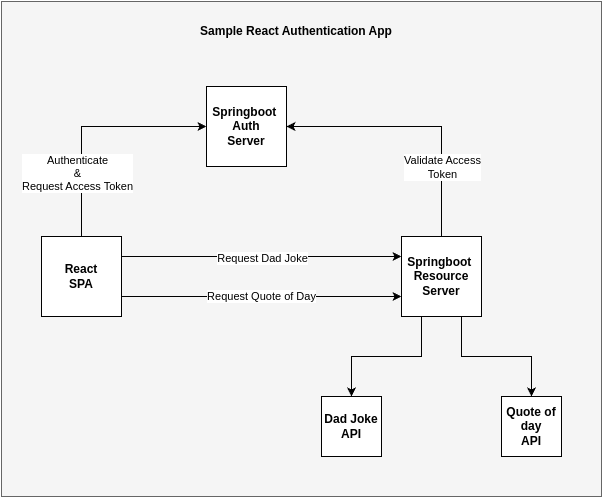

The diagram above was exported from draw.io. Its source (the exported page's mxGraphModel, read from the mxfile embedded in the PNG):
<mxGraphModel dx="714" dy="1719" grid="1" gridSize="10" guides="1" tooltips="1" connect="1" arrows="1" fold="1" page="1" pageScale="1" pageWidth="827" pageHeight="1169" math="0" shadow="0">
  <root>
    <mxCell id="0" />
    <mxCell id="1" parent="0" />
    <mxCell id="TvkG15E_dKBn7L3v6Pw0-2" value="" style="rounded=0;whiteSpace=wrap;html=1;fillColor=#f5f5f5;fontColor=#333333;strokeColor=#666666;" vertex="1" parent="1">
      <mxGeometry x="150" y="35" width="600" height="495" as="geometry" />
    </mxCell>
    <mxCell id="rSrZHG-JKG_c5R6aRZod-1" value="Sample React Authentication App" style="text;strokeColor=none;align=center;fillColor=none;html=1;verticalAlign=middle;whiteSpace=wrap;rounded=0;fontStyle=1" parent="1" vertex="1">
      <mxGeometry x="280" y="50" width="330" height="30" as="geometry" />
    </mxCell>
    <mxCell id="rSrZHG-JKG_c5R6aRZod-2" value="Springboot&amp;nbsp;&lt;div&gt;Auth&lt;/div&gt;&lt;div&gt;Server&lt;/div&gt;" style="whiteSpace=wrap;html=1;aspect=fixed;fontStyle=1" parent="1" vertex="1">
      <mxGeometry x="355" y="120" width="80" height="80" as="geometry" />
    </mxCell>
    <mxCell id="rSrZHG-JKG_c5R6aRZod-13" style="edgeStyle=orthogonalEdgeStyle;rounded=0;orthogonalLoop=1;jettySize=auto;html=1;entryX=0;entryY=0.5;entryDx=0;entryDy=0;" parent="1" source="rSrZHG-JKG_c5R6aRZod-4" target="rSrZHG-JKG_c5R6aRZod-2" edge="1">
      <mxGeometry relative="1" as="geometry">
        <Array as="points">
          <mxPoint x="230" y="160" />
        </Array>
      </mxGeometry>
    </mxCell>
    <mxCell id="rSrZHG-JKG_c5R6aRZod-15" value="Authenticate&lt;div&gt;&amp;amp;&lt;/div&gt;&lt;div&gt;Request Access Token&lt;/div&gt;" style="edgeLabel;html=1;align=center;verticalAlign=middle;resizable=0;points=[];" parent="rSrZHG-JKG_c5R6aRZod-13" connectable="0" vertex="1">
      <mxGeometry x="-0.3124" y="5" relative="1" as="geometry">
        <mxPoint y="17" as="offset" />
      </mxGeometry>
    </mxCell>
    <mxCell id="rSrZHG-JKG_c5R6aRZod-17" style="edgeStyle=orthogonalEdgeStyle;rounded=0;orthogonalLoop=1;jettySize=auto;html=1;exitX=1;exitY=0.25;exitDx=0;exitDy=0;entryX=0;entryY=0.25;entryDx=0;entryDy=0;" parent="1" source="rSrZHG-JKG_c5R6aRZod-4" target="rSrZHG-JKG_c5R6aRZod-5" edge="1">
      <mxGeometry relative="1" as="geometry" />
    </mxCell>
    <mxCell id="rSrZHG-JKG_c5R6aRZod-19" value="Request Dad Joke" style="edgeLabel;html=1;align=center;verticalAlign=middle;resizable=0;points=[];" parent="rSrZHG-JKG_c5R6aRZod-17" connectable="0" vertex="1">
      <mxGeometry x="-0.134" y="-1" relative="1" as="geometry">
        <mxPoint x="19" as="offset" />
      </mxGeometry>
    </mxCell>
    <mxCell id="rSrZHG-JKG_c5R6aRZod-18" value="Request Quote of Day" style="edgeStyle=orthogonalEdgeStyle;rounded=0;orthogonalLoop=1;jettySize=auto;html=1;exitX=1;exitY=0.75;exitDx=0;exitDy=0;entryX=0;entryY=0.75;entryDx=0;entryDy=0;" parent="1" source="rSrZHG-JKG_c5R6aRZod-4" target="rSrZHG-JKG_c5R6aRZod-5" edge="1">
      <mxGeometry relative="1" as="geometry" />
    </mxCell>
    <mxCell id="rSrZHG-JKG_c5R6aRZod-4" value="React&lt;div&gt;SPA&lt;/div&gt;" style="whiteSpace=wrap;html=1;aspect=fixed;fontStyle=1" parent="1" vertex="1">
      <mxGeometry x="190" y="270" width="80" height="80" as="geometry" />
    </mxCell>
    <mxCell id="rSrZHG-JKG_c5R6aRZod-8" style="edgeStyle=orthogonalEdgeStyle;rounded=0;orthogonalLoop=1;jettySize=auto;html=1;exitX=0.25;exitY=1;exitDx=0;exitDy=0;entryX=0.5;entryY=0;entryDx=0;entryDy=0;" parent="1" source="rSrZHG-JKG_c5R6aRZod-5" target="rSrZHG-JKG_c5R6aRZod-6" edge="1">
      <mxGeometry relative="1" as="geometry" />
    </mxCell>
    <mxCell id="rSrZHG-JKG_c5R6aRZod-12" style="edgeStyle=orthogonalEdgeStyle;rounded=0;orthogonalLoop=1;jettySize=auto;html=1;exitX=0.75;exitY=1;exitDx=0;exitDy=0;entryX=0.5;entryY=0;entryDx=0;entryDy=0;" parent="1" source="rSrZHG-JKG_c5R6aRZod-5" target="rSrZHG-JKG_c5R6aRZod-7" edge="1">
      <mxGeometry relative="1" as="geometry" />
    </mxCell>
    <mxCell id="rSrZHG-JKG_c5R6aRZod-14" style="edgeStyle=orthogonalEdgeStyle;rounded=0;orthogonalLoop=1;jettySize=auto;html=1;exitX=0.5;exitY=0;exitDx=0;exitDy=0;entryX=1;entryY=0.5;entryDx=0;entryDy=0;" parent="1" source="rSrZHG-JKG_c5R6aRZod-5" target="rSrZHG-JKG_c5R6aRZod-2" edge="1">
      <mxGeometry relative="1" as="geometry" />
    </mxCell>
    <mxCell id="rSrZHG-JKG_c5R6aRZod-16" value="Validate Access&lt;div&gt;Token&lt;/div&gt;" style="edgeLabel;html=1;align=center;verticalAlign=middle;resizable=0;points=[];" parent="rSrZHG-JKG_c5R6aRZod-14" connectable="0" vertex="1">
      <mxGeometry x="-0.4087" y="3" relative="1" as="geometry">
        <mxPoint x="3" y="8" as="offset" />
      </mxGeometry>
    </mxCell>
    <mxCell id="rSrZHG-JKG_c5R6aRZod-5" value="Springboot&amp;nbsp;&lt;div&gt;Resource&lt;/div&gt;&lt;div&gt;Server&lt;/div&gt;" style="whiteSpace=wrap;html=1;aspect=fixed;fontStyle=1" parent="1" vertex="1">
      <mxGeometry x="550" y="270" width="80" height="80" as="geometry" />
    </mxCell>
    <mxCell id="rSrZHG-JKG_c5R6aRZod-6" value="Dad Joke&lt;div&gt;API&lt;/div&gt;" style="whiteSpace=wrap;html=1;aspect=fixed;fontStyle=1" parent="1" vertex="1">
      <mxGeometry x="470" y="430" width="60" height="60" as="geometry" />
    </mxCell>
    <mxCell id="rSrZHG-JKG_c5R6aRZod-7" value="Quote of day&lt;div&gt;API&lt;/div&gt;" style="whiteSpace=wrap;html=1;aspect=fixed;fontStyle=1" parent="1" vertex="1">
      <mxGeometry x="650" y="430" width="60" height="60" as="geometry" />
    </mxCell>
  </root>
</mxGraphModel>